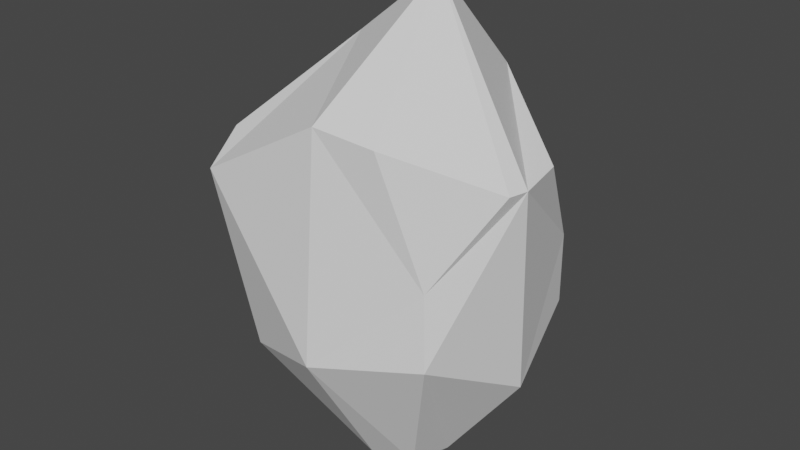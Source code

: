 # Source: Cristal_1.blend  (saved by Blender 2.80.74; exported with 4.5.12 LTS)
import bpy
from mathutils import Matrix  # noqa: F401  (used for matrix-valued properties, if any)

bpy.ops.wm.read_factory_settings(use_empty=True)
scene = bpy.context.scene
scene.name = 'Scene'

# ---- collections
col_collection = bpy.data.collections.new('Collection'); scene.collection.children.link(col_collection)

# ---- world
world_world = bpy.data.worlds.new('World'); scene.world = world_world
world_world.use_nodes = True; world_world.node_tree.nodes.clear()
_N = world_world.node_tree.nodes; _L = world_world.node_tree.links
n0 = _N.new('ShaderNodeOutputWorld'); n0.name = 'World Output'; n0.location = (300, 300)
n1 = _N.new('ShaderNodeBackground'); n1.name = 'Background'; n1.location = (10, 300)
n1.inputs[0].default_value = (0.05088, 0.05088, 0.05088, 1.0)
_L.new(n1.outputs[0], n0.inputs[0])
n0.is_active_output = True
world_world.color = (0.05088, 0.05088, 0.05088)
world_world.use_sun_shadow = False
world_world.sun_shadow_jitter_overblur = 0.0

# ---- meshes
me_cube_002 = bpy.data.meshes.new('Cube.002')
me_cube_002.from_pydata([(-0.1685, -0.1685, -0.1616), (-0.4884, -0.5, 0.9971), (-0.1685, 0.1685, -0.1674), (-0.4275, 0.4275, 1.033), (0.1685, -0.1685, -0.1665), (0.1685, 0.1685, -0.1665), (-0.2054, -8.189e-16, -0.186), (-0.4009, -0.3995, 0.2589), (-0.3965, 0.3965, 0.5458), (-1.778e-08, 0.2054, -0.186), (3.391e-08, 0.4983, 1.288), (0.4141, 0.4155, 0.3847), (0.2054, -8.189e-16, -0.1812), (0.5887, -0.1235, 1.096), (0.3996, -0.3996, 0.4646), (-2.782e-08, -0.2054, -0.186), (-0.001462, -0.4802, 1.273), (-0.5543, 0.0007502, 0.3989), (-0.0006698, 0.5544, 0.3989), (0.525, 0.0007502, 0.2524), (-0.0006698, -0.5529, 0.3989), (-1.778e-08, -8.189e-16, -0.2251), (0.03573, 0.1171, 1.671), (0.2172, -0.4344, 1.235), (0.3778, -0.3778, 0.7515), (0.5687, -0.1961, 1.095), (-0.2895, 0.08395, 1.401), (-0.5242, 0.3148, 1.162), (-0.6679, 8.708e-05, 0.9362), (-0.5357, -0.3234, 1.093), (0.5652, 0.0585, 1.113), (0.4134, 0.4147, 0.6695), (0.0856, 0.469, 1.258)], [], [(0, 7, 17, 6), (10, 3, 27, 26, 22), (7, 1, 29, 28, 17), (6, 17, 8, 2), (2, 8, 18, 9), (8, 3, 10, 18), (11, 31, 30, 13, 19), (9, 18, 11, 5), (5, 11, 19, 12), (14, 24, 23, 16, 20), (12, 19, 14, 4), (4, 14, 20, 15), (20, 16, 1, 7), (15, 20, 7, 0), (2, 9, 21, 6), (9, 5, 12, 21), (21, 12, 4, 15), (6, 21, 15, 0), (18, 10, 32, 31, 11), (17, 28, 27, 3, 8), (19, 13, 25, 24, 14), (23, 24, 25), (13, 22, 16, 23, 25), (26, 27, 28, 29), (22, 26, 29, 1, 16), (30, 31, 32), (30, 32, 10, 22, 13)])
_uv = me_cube_002.uv_layers.new(name='UVMap')
_uv.uv.foreach_set('vector', [0.375, 0.0, 0.4481, 0.0, 0.4746, 0.125, 0.375, 0.125, 0.7552, 0.4948, 0.875, 0.5, 0.875, 0.5441, 0.8103, 0.625, 0.7517, 0.625, 0.4481, 0.0, 0.625, 0.0, 0.625, 0.04414, 0.5803, 0.125, 0.4746, 0.125, 0.375, 0.125, 0.4746, 0.125, 0.5093, 0.25, 0.375, 0.25, 0.375, 0.25, 0.5093, 0.25, 0.4736, 0.3726, 0.3698, 0.3698, 0.5093, 0.25, 0.625, 0.25, 0.6302, 0.3698, 0.4736, 0.3726, 0.4662, 0.486, 0.5726, 0.4779, 0.6376, 0.6055, 0.6256, 0.6662, 0.4475, 0.625, 0.3698, 0.3698, 0.4736, 0.3726, 0.4662, 0.486, 0.3333, 0.4583, 0.3333, 0.4583, 0.4662, 0.486, 0.4475, 0.625, 0.3681, 0.625, 0.5013, 0.7713, 0.6005, 0.7779, 0.6454, 0.8433, 0.6302, 0.8802, 0.4736, 0.8774, 0.3681, 0.625, 0.4475, 0.625, 0.5013, 0.7713, 0.3333, 0.7917, 0.3333, 0.7917, 0.5013, 0.7713, 0.4736, 0.8774, 0.3698, 0.8802, 0.4736, 0.8774, 0.6302, 0.8802, 0.625, 1.0, 0.4481, 1.0, 0.3698, 0.8802, 0.4736, 0.8774, 0.4481, 1.0, 0.375, 1.0, 0.125, 0.5, 0.2448, 0.4948, 0.2483, 0.625, 0.125, 0.625, 0.2448, 0.4948, 0.3333, 0.4583, 0.3681, 0.625, 0.2483, 0.625, 0.2483, 0.625, 0.3681, 0.625, 0.3333, 0.7917, 0.2448, 0.7552, 0.125, 0.625, 0.2483, 0.625, 0.2448, 0.7552, 0.125, 0.75, 0.4736, 0.3726, 0.6302, 0.3698, 0.6365, 0.385, 0.5726, 0.4779, 0.4662, 0.486, 0.4746, 0.125, 0.5803, 0.125, 0.625, 0.2059, 0.625, 0.25, 0.5093, 0.25, 0.4475, 0.625, 0.6256, 0.6662, 0.6335, 0.6904, 0.6005, 0.7779, 0.5013, 0.7713, 0.7183, 0.7704, 0.6667, 0.7917, 0.6335, 0.6904, 0.6256, 0.6662, 0.7517, 0.625, 0.7552, 0.7552, 0.7183, 0.7704, 0.6335, 0.6904, 0.8103, 0.625, 0.855, 0.625, 0.875, 0.6459, 0.875, 0.7059, 0.7517, 0.625, 0.8103, 0.625, 0.875, 0.7059, 0.875, 0.75, 0.7552, 0.7552, 0.6376, 0.6055, 0.6667, 0.4583, 0.74, 0.4885, 0.6376, 0.6055, 0.74, 0.4885, 0.7552, 0.4948, 0.7517, 0.625, 0.6256, 0.6662])
_ca = me_cube_002.color_attributes.new('Col', 'BYTE_COLOR', 'CORNER')
_ca.data.foreach_set('color', [1.0, 1.0, 1.0, 1.0, 1.0, 1.0, 1.0, 1.0, 1.0, 1.0, 1.0, 1.0, 1.0, 1.0, 1.0, 1.0, 1.0, 1.0, 1.0, 1.0, 1.0, 1.0, 1.0, 1.0, 1.0, 1.0, 1.0, 1.0, 1.0, 1.0, 1.0, 1.0, 1.0, 1.0, 1.0, 1.0, 1.0, 1.0, 1.0, 1.0, 1.0, 1.0, 1.0, 1.0, 1.0, 1.0, 1.0, 1.0, 1.0, 1.0, 1.0, 1.0, 1.0, 1.0, 1.0, 1.0, 1.0, 1.0, 1.0, 1.0, 1.0, 1.0, 1.0, 1.0, 1.0, 1.0, 1.0, 1.0, 1.0, 1.0, 1.0, 1.0, 1.0, 1.0, 1.0, 1.0, 1.0, 1.0, 1.0, 1.0, 1.0, 1.0, 1.0, 1.0, 1.0, 1.0, 1.0, 1.0, 1.0, 1.0, 1.0, 1.0, 1.0, 1.0, 1.0, 1.0, 1.0, 1.0, 1.0, 1.0, 1.0, 1.0, 1.0, 1.0, 1.0, 1.0, 1.0, 1.0, 1.0, 1.0, 1.0, 1.0, 1.0, 1.0, 1.0, 1.0, 1.0, 1.0, 1.0, 1.0, 1.0, 1.0, 1.0, 1.0, 1.0, 1.0, 1.0, 1.0, 1.0, 1.0, 1.0, 1.0, 1.0, 1.0, 1.0, 1.0, 1.0, 1.0, 1.0, 1.0, 1.0, 1.0, 1.0, 1.0, 1.0, 1.0, 1.0, 1.0, 1.0, 1.0, 1.0, 1.0, 1.0, 1.0, 1.0, 1.0, 1.0, 1.0, 1.0, 1.0, 1.0, 1.0, 1.0, 1.0, 1.0, 1.0, 1.0, 1.0, 1.0, 1.0, 1.0, 1.0, 1.0, 1.0, 1.0, 1.0, 1.0, 1.0, 1.0, 1.0, 1.0, 1.0, 1.0, 1.0, 1.0, 1.0, 1.0, 1.0, 1.0, 1.0, 1.0, 1.0, 1.0, 1.0, 1.0, 1.0, 1.0, 1.0, 1.0, 1.0, 1.0, 1.0, 1.0, 1.0, 1.0, 1.0, 1.0, 1.0, 1.0, 1.0, 1.0, 1.0, 1.0, 1.0, 1.0, 1.0, 1.0, 1.0, 1.0, 1.0, 1.0, 1.0, 1.0, 1.0, 1.0, 1.0, 1.0, 1.0, 1.0, 1.0, 1.0, 1.0, 1.0, 1.0, 1.0, 1.0, 1.0, 1.0, 1.0, 1.0, 1.0, 1.0, 1.0, 1.0, 1.0, 1.0, 1.0, 1.0, 1.0, 1.0, 1.0, 1.0, 1.0, 1.0, 1.0, 1.0, 1.0, 1.0, 1.0, 1.0, 1.0, 1.0, 1.0, 1.0, 1.0, 1.0, 1.0, 1.0, 1.0, 1.0, 1.0, 1.0, 1.0, 1.0, 1.0, 1.0, 1.0, 1.0, 1.0, 1.0, 1.0, 1.0, 1.0, 1.0, 1.0, 1.0, 1.0, 1.0, 1.0, 1.0, 1.0, 1.0, 1.0, 1.0, 1.0, 1.0, 1.0, 1.0, 1.0, 1.0, 1.0, 1.0, 1.0, 1.0, 1.0, 1.0, 1.0, 1.0, 1.0, 1.0, 1.0, 1.0, 1.0, 1.0, 1.0, 1.0, 1.0, 1.0, 1.0, 1.0, 1.0, 1.0, 1.0, 1.0, 1.0, 1.0, 1.0, 1.0, 1.0, 1.0, 1.0, 1.0, 1.0, 1.0, 1.0, 1.0, 1.0, 1.0, 1.0, 1.0, 1.0, 1.0, 1.0, 1.0, 1.0, 1.0, 1.0, 1.0, 1.0, 1.0, 1.0, 1.0, 1.0, 1.0, 1.0, 1.0, 1.0, 1.0, 1.0, 1.0, 1.0, 1.0, 1.0, 1.0, 1.0, 1.0, 1.0, 1.0, 1.0, 1.0, 1.0, 1.0, 1.0, 1.0, 1.0, 1.0, 1.0, 1.0, 1.0, 1.0, 1.0, 1.0, 1.0, 1.0, 1.0, 1.0, 1.0, 1.0, 1.0, 1.0, 1.0, 1.0, 1.0, 1.0, 1.0, 1.0, 1.0, 1.0, 1.0, 1.0, 1.0, 1.0, 1.0, 1.0, 1.0, 1.0, 1.0, 1.0, 1.0, 1.0, 1.0, 1.0, 1.0, 1.0, 1.0, 1.0, 1.0, 1.0, 1.0, 1.0, 1.0, 1.0, 1.0, 1.0, 1.0, 1.0, 1.0, 1.0, 1.0, 1.0, 1.0, 1.0, 1.0, 1.0, 1.0, 1.0, 1.0, 1.0, 1.0, 1.0, 1.0, 1.0, 1.0, 1.0, 1.0, 1.0, 1.0, 1.0, 1.0, 1.0, 1.0, 1.0, 1.0, 1.0, 1.0, 1.0, 1.0, 1.0, 1.0, 1.0, 1.0, 1.0, 1.0, 1.0])
me_cube_002.use_remesh_preserve_volume = False
me_cube_002.use_remesh_preserve_attributes = False
me_cube_002.use_mirror_vertex_groups = False
me_cube_002.update()

# ---- objects
ob_cristal = bpy.data.objects.new('Cristal', me_cube_002)

# ---- transforms, parenting, visibility, modifiers, constraints
ob_cristal.location = (0.0, 0.0, 0.1481)
ob_cristal.rotation_euler = (-1.13e-22, 1.192e-07, -3.423e-08)
ob_cristal.lineart.crease_threshold = 0.0

# ---- collection membership
col_collection.objects.link(ob_cristal)

# ---- scene / render settings (as saved in the file)
scene.frame_start = 1; scene.frame_end = 250; scene.frame_set(0)
scene.render.engine = 'BLENDER_EEVEE_NEXT'
scene.cycles.use_denoising = False
scene.cycles.samples = 128
scene.cycles.sampling_pattern = 'TABULATED_SOBOL'
scene.cycles.use_adaptive_sampling = False
scene.cycles.use_light_tree = False
scene.view_settings.view_transform = 'Filmic'
bpy.context.view_layer.update()

# ---- added for rendering (the .blend has no active camera and no usable light): camera, sun
cam_auto = bpy.data.cameras.new('AutoCamera')
cam_auto.lens = 50.0
cam_auto.sensor_width = 36.0
cam_auto.clip_end = 1000.0
ob_auto_camera = bpy.data.objects.new('AutoCamera', cam_auto)
scene.collection.objects.link(ob_auto_camera)
ob_auto_camera.location = (2.30132, -2.8084, 2.74397)
ob_auto_camera.rotation_euler = (1.09748, -7.21219e-08, 0.694738)
scene.camera = ob_auto_camera
light_auto_sun = bpy.data.lights.new('AutoSun', 'SUN')
light_auto_sun.energy = 3.0
light_auto_sun.angle = 0.0523599
ob_auto_sun = bpy.data.objects.new('AutoSun', light_auto_sun)
scene.collection.objects.link(ob_auto_sun)
ob_auto_sun.rotation_euler = (0.872665, 0.174533, 0.523599)
bpy.context.view_layer.update()
